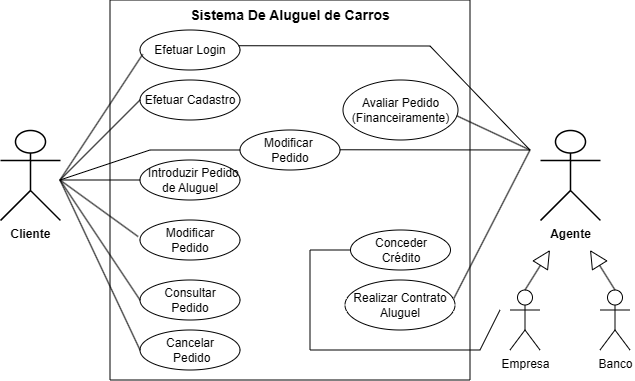

The diagram above was exported from draw.io. Its source (the exported page's mxGraphModel, read from the mxfile embedded in the PNG):
<mxGraphModel dx="815" dy="444" grid="1" gridSize="10" guides="1" tooltips="1" connect="1" arrows="1" fold="1" page="1" pageScale="1" pageWidth="1200" pageHeight="1920" math="0" shadow="0">
  <root>
    <mxCell id="0" />
    <mxCell id="1" parent="0" />
    <mxCell id="xE2ipPeyU9sRiid9T1LI-7" parent="1" style="swimlane;startSize=0;" value="" vertex="1">
      <mxGeometry height="380" width="360" x="310" y="10" as="geometry">
        <mxRectangle height="40" width="50" x="400" y="60" as="alternateBounds" />
      </mxGeometry>
    </mxCell>
    <mxCell id="xE2ipPeyU9sRiid9T1LI-12" parent="xE2ipPeyU9sRiid9T1LI-7" style="ellipse;whiteSpace=wrap;html=1;" value="Efetuar Cadastro" vertex="1">
      <mxGeometry height="40" width="100" x="30" y="80" as="geometry" />
    </mxCell>
    <mxCell id="xE2ipPeyU9sRiid9T1LI-14" parent="xE2ipPeyU9sRiid9T1LI-7" style="ellipse;whiteSpace=wrap;html=1;" value="Modificar&amp;nbsp;&lt;div&gt;Pedido&lt;/div&gt;" vertex="1">
      <mxGeometry height="40" width="100" x="130" y="130" as="geometry" />
    </mxCell>
    <mxCell id="xE2ipPeyU9sRiid9T1LI-16" parent="xE2ipPeyU9sRiid9T1LI-7" style="ellipse;whiteSpace=wrap;html=1;" value="Efetuar Login" vertex="1">
      <mxGeometry height="40" width="100" x="30" y="30" as="geometry" />
    </mxCell>
    <mxCell id="xE2ipPeyU9sRiid9T1LI-17" parent="xE2ipPeyU9sRiid9T1LI-7" style="ellipse;whiteSpace=wrap;html=1;" value="&amp;nbsp; Introduzir Pedido de Aluguel" vertex="1">
      <mxGeometry height="40" width="100" x="30" y="160" as="geometry" />
    </mxCell>
    <mxCell id="xE2ipPeyU9sRiid9T1LI-18" parent="xE2ipPeyU9sRiid9T1LI-7" style="ellipse;whiteSpace=wrap;html=1;" value="Modificar&lt;div&gt;Pedido&lt;/div&gt;" vertex="1">
      <mxGeometry height="40" width="100" x="30" y="220" as="geometry" />
    </mxCell>
    <mxCell id="xE2ipPeyU9sRiid9T1LI-19" parent="xE2ipPeyU9sRiid9T1LI-7" style="ellipse;whiteSpace=wrap;html=1;" value="Consultar&lt;div&gt;Pedido&lt;/div&gt;" vertex="1">
      <mxGeometry height="40" width="100" x="30" y="280" as="geometry" />
    </mxCell>
    <mxCell id="xE2ipPeyU9sRiid9T1LI-20" parent="xE2ipPeyU9sRiid9T1LI-7" style="ellipse;whiteSpace=wrap;html=1;" value="&lt;div&gt;&lt;br&gt;&lt;/div&gt;Cancelar&lt;div&gt;&amp;nbsp;Pedido&lt;div&gt;&lt;br&gt;&lt;/div&gt;&lt;/div&gt;" vertex="1">
      <mxGeometry height="40" width="100" x="30" y="330" as="geometry" />
    </mxCell>
    <mxCell id="xE2ipPeyU9sRiid9T1LI-37" edge="1" parent="xE2ipPeyU9sRiid9T1LI-7" style="endArrow=none;html=1;rounded=0;" value="">
      <mxGeometry height="50" relative="1" width="50" as="geometry">
        <mxPoint x="230" y="149.76" as="sourcePoint" />
        <mxPoint x="420" y="150" as="targetPoint" />
      </mxGeometry>
    </mxCell>
    <mxCell id="xE2ipPeyU9sRiid9T1LI-38" parent="xE2ipPeyU9sRiid9T1LI-7" style="ellipse;whiteSpace=wrap;html=1;" value="Avaliar Pedido&lt;div&gt;(&lt;span style=&quot;background-color: transparent; color: light-dark(rgb(0, 0, 0), rgb(255, 255, 255));&quot;&gt;Financeiramente)&lt;/span&gt;&lt;/div&gt;" vertex="1">
      <mxGeometry height="60" width="115" x="233" y="80" as="geometry" />
    </mxCell>
    <mxCell id="xE2ipPeyU9sRiid9T1LI-39" parent="xE2ipPeyU9sRiid9T1LI-7" style="ellipse;whiteSpace=wrap;html=1;" value="Conceder&lt;div&gt;Crédito&lt;/div&gt;" vertex="1">
      <mxGeometry height="40" width="100" x="240.5" y="230" as="geometry" />
    </mxCell>
    <mxCell id="xE2ipPeyU9sRiid9T1LI-41" parent="xE2ipPeyU9sRiid9T1LI-7" style="ellipse;whiteSpace=wrap;html=1;" value="Realizar Contrato&lt;div&gt;Aluguel&lt;/div&gt;" vertex="1">
      <mxGeometry height="50" width="110" x="235" y="280" as="geometry" />
    </mxCell>
    <mxCell id="xE2ipPeyU9sRiid9T1LI-44" edge="1" parent="xE2ipPeyU9sRiid9T1LI-7" style="endArrow=none;html=1;rounded=0;" value="">
      <mxGeometry height="50" relative="1" width="50" as="geometry">
        <Array as="points">
          <mxPoint x="200" y="350" />
          <mxPoint x="240" y="350" />
          <mxPoint x="270" y="350" />
          <mxPoint x="320" y="350" />
          <mxPoint x="370" y="350" />
        </Array>
        <mxPoint x="200" y="290" as="sourcePoint" />
        <mxPoint x="390" y="310" as="targetPoint" />
      </mxGeometry>
    </mxCell>
    <mxCell id="xE2ipPeyU9sRiid9T1LI-47" edge="1" parent="xE2ipPeyU9sRiid9T1LI-7" style="endArrow=none;html=1;rounded=0;entryX=0;entryY=0.5;entryDx=0;entryDy=0;" target="xE2ipPeyU9sRiid9T1LI-39" value="">
      <mxGeometry height="50" relative="1" width="50" as="geometry">
        <Array as="points">
          <mxPoint x="200" y="260" />
          <mxPoint x="200" y="250" />
        </Array>
        <mxPoint x="200" y="290" as="sourcePoint" />
        <mxPoint x="270" y="170" as="targetPoint" />
      </mxGeometry>
    </mxCell>
    <mxCell id="7tdpTBS0dT42DK-V6JcM-1" parent="xE2ipPeyU9sRiid9T1LI-7" style="text;html=1;whiteSpace=wrap;strokeColor=none;fillColor=none;align=center;verticalAlign=middle;rounded=0;" value="&lt;font style=&quot;font-size: 14px;&quot;&gt;&lt;b&gt;Sistema De Aluguel de Carros&lt;/b&gt;&lt;/font&gt;" vertex="1">
      <mxGeometry height="30" width="240" x="60" as="geometry" />
    </mxCell>
    <mxCell id="xE2ipPeyU9sRiid9T1LI-10" parent="1" style="shape=umlActor;verticalLabelPosition=bottom;verticalAlign=top;html=1;outlineConnect=0;strokeWidth=1.5;" value="&lt;b&gt;Cliente&lt;/b&gt;" vertex="1">
      <mxGeometry height="90" width="60" x="200" y="140" as="geometry" />
    </mxCell>
    <mxCell id="xE2ipPeyU9sRiid9T1LI-21" edge="1" parent="1" style="endArrow=none;html=1;rounded=0;entryX=0.027;entryY=0.607;entryDx=0;entryDy=0;entryPerimeter=0;" target="xE2ipPeyU9sRiid9T1LI-16" value="">
      <mxGeometry height="50" relative="1" width="50" as="geometry">
        <mxPoint x="260" y="190" as="sourcePoint" />
        <mxPoint x="310" y="140" as="targetPoint" />
      </mxGeometry>
    </mxCell>
    <mxCell id="xE2ipPeyU9sRiid9T1LI-22" edge="1" parent="1" style="endArrow=none;html=1;rounded=0;entryX=0;entryY=0.5;entryDx=0;entryDy=0;" target="xE2ipPeyU9sRiid9T1LI-12" value="">
      <mxGeometry height="50" relative="1" width="50" as="geometry">
        <mxPoint x="260" y="190" as="sourcePoint" />
        <mxPoint x="353" y="64" as="targetPoint" />
      </mxGeometry>
    </mxCell>
    <mxCell id="xE2ipPeyU9sRiid9T1LI-23" edge="1" parent="1" style="endArrow=none;html=1;rounded=0;" target="xE2ipPeyU9sRiid9T1LI-14" value="">
      <mxGeometry height="50" relative="1" width="50" as="geometry">
        <Array as="points">
          <mxPoint x="350" y="160" />
        </Array>
        <mxPoint x="260" y="190" as="sourcePoint" />
        <mxPoint x="350" y="110" as="targetPoint" />
      </mxGeometry>
    </mxCell>
    <mxCell id="xE2ipPeyU9sRiid9T1LI-24" edge="1" parent="1" style="endArrow=none;html=1;rounded=0;" target="xE2ipPeyU9sRiid9T1LI-17" value="">
      <mxGeometry height="50" relative="1" width="50" as="geometry">
        <mxPoint x="260" y="190" as="sourcePoint" />
        <mxPoint x="350" y="110" as="targetPoint" />
      </mxGeometry>
    </mxCell>
    <mxCell id="xE2ipPeyU9sRiid9T1LI-25" edge="1" parent="1" style="endArrow=none;html=1;rounded=0;entryX=-0.019;entryY=0.414;entryDx=0;entryDy=0;entryPerimeter=0;" target="xE2ipPeyU9sRiid9T1LI-18" value="">
      <mxGeometry height="50" relative="1" width="50" as="geometry">
        <mxPoint x="260" y="190" as="sourcePoint" />
        <mxPoint x="350" y="200" as="targetPoint" />
      </mxGeometry>
    </mxCell>
    <mxCell id="xE2ipPeyU9sRiid9T1LI-26" edge="1" parent="1" style="endArrow=none;html=1;rounded=0;entryX=0;entryY=0.5;entryDx=0;entryDy=0;" target="xE2ipPeyU9sRiid9T1LI-19" value="">
      <mxGeometry height="50" relative="1" width="50" as="geometry">
        <mxPoint x="260" y="190" as="sourcePoint" />
        <mxPoint x="348" y="247" as="targetPoint" />
      </mxGeometry>
    </mxCell>
    <mxCell id="xE2ipPeyU9sRiid9T1LI-27" edge="1" parent="1" style="endArrow=none;html=1;rounded=0;entryX=0;entryY=0.5;entryDx=0;entryDy=0;" target="xE2ipPeyU9sRiid9T1LI-20" value="">
      <mxGeometry height="50" relative="1" width="50" as="geometry">
        <mxPoint x="260" y="190" as="sourcePoint" />
        <mxPoint x="350" y="300" as="targetPoint" />
      </mxGeometry>
    </mxCell>
    <mxCell id="xE2ipPeyU9sRiid9T1LI-29" parent="1" style="shape=umlActor;verticalLabelPosition=bottom;verticalAlign=top;html=1;outlineConnect=0;strokeWidth=1.5;" value="&lt;b&gt;Agente&lt;/b&gt;&lt;div&gt;&lt;br&gt;&lt;/div&gt;" vertex="1">
      <mxGeometry height="90" width="60" x="740" y="140" as="geometry" />
    </mxCell>
    <mxCell id="xE2ipPeyU9sRiid9T1LI-30" parent="1" style="shape=umlActor;verticalLabelPosition=bottom;verticalAlign=top;html=1;outlineConnect=0;" value="Empresa" vertex="1">
      <mxGeometry height="60" width="30" x="710" y="300" as="geometry" />
    </mxCell>
    <mxCell id="xE2ipPeyU9sRiid9T1LI-31" parent="1" style="shape=umlActor;verticalLabelPosition=bottom;verticalAlign=top;html=1;outlineConnect=0;" value="Banco" vertex="1">
      <mxGeometry height="60" width="30" x="800" y="300" as="geometry" />
    </mxCell>
    <mxCell id="xE2ipPeyU9sRiid9T1LI-35" edge="1" parent="1" source="xE2ipPeyU9sRiid9T1LI-30" style="endArrow=block;endSize=16;endFill=0;html=1;rounded=0;exitX=0.5;exitY=0;exitDx=0;exitDy=0;exitPerimeter=0;" value="">
      <mxGeometry relative="1" width="160" as="geometry">
        <mxPoint x="730" y="290" as="sourcePoint" />
        <mxPoint x="750" y="260" as="targetPoint" />
      </mxGeometry>
    </mxCell>
    <mxCell id="xE2ipPeyU9sRiid9T1LI-36" edge="1" parent="1" source="xE2ipPeyU9sRiid9T1LI-31" style="endArrow=block;endSize=16;endFill=0;html=1;rounded=0;exitX=0.5;exitY=0;exitDx=0;exitDy=0;exitPerimeter=0;" value="">
      <mxGeometry relative="1" width="160" as="geometry">
        <mxPoint x="735" y="310" as="sourcePoint" />
        <mxPoint x="790" y="260" as="targetPoint" />
      </mxGeometry>
    </mxCell>
    <mxCell id="xE2ipPeyU9sRiid9T1LI-42" edge="1" parent="1" style="endArrow=none;html=1;rounded=0;entryX=0.989;entryY=0.596;entryDx=0;entryDy=0;entryPerimeter=0;" target="xE2ipPeyU9sRiid9T1LI-38" value="">
      <mxGeometry height="50" relative="1" width="50" as="geometry">
        <mxPoint x="730" y="160" as="sourcePoint" />
        <mxPoint x="580" y="160" as="targetPoint" />
      </mxGeometry>
    </mxCell>
    <mxCell id="xE2ipPeyU9sRiid9T1LI-43" edge="1" parent="1" style="endArrow=none;html=1;rounded=0;entryX=0.988;entryY=0.375;entryDx=0;entryDy=0;entryPerimeter=0;" target="xE2ipPeyU9sRiid9T1LI-41" value="">
      <mxGeometry height="50" relative="1" width="50" as="geometry">
        <mxPoint x="730" y="160" as="sourcePoint" />
        <mxPoint x="730" y="250" as="targetPoint" />
      </mxGeometry>
    </mxCell>
    <mxCell id="xE2ipPeyU9sRiid9T1LI-46" edge="1" parent="1" style="endArrow=none;html=1;rounded=0;entryX=0.987;entryY=0.393;entryDx=0;entryDy=0;entryPerimeter=0;" target="xE2ipPeyU9sRiid9T1LI-16" value="">
      <mxGeometry height="50" relative="1" width="50" as="geometry">
        <Array as="points">
          <mxPoint x="630" y="56" />
        </Array>
        <mxPoint x="730" y="160" as="sourcePoint" />
        <mxPoint x="710" y="80" as="targetPoint" />
      </mxGeometry>
    </mxCell>
  </root>
</mxGraphModel>